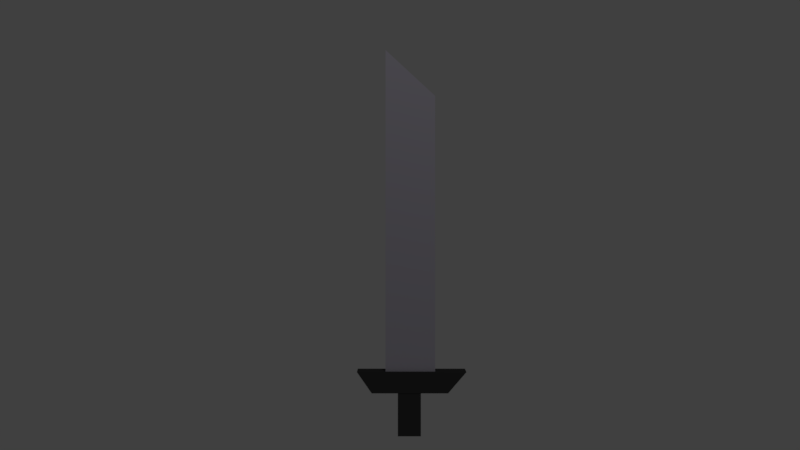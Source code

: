 # Source: sword.blend  (saved by Blender 2.77.0; exported with 4.5.12 LTS)
import bpy
from mathutils import Matrix  # noqa: F401  (used for matrix-valued properties, if any)

bpy.ops.wm.read_factory_settings(use_empty=True)
scene = bpy.context.scene
scene.name = 'Scene'

# ---- collections
col_collection_1 = bpy.data.collections.new('Collection 1'); scene.collection.children.link(col_collection_1)

# ---- materials (node trees are filled in below, after node groups)
mat_handle = bpy.data.materials.new('Handle')
mat_handle.alpha_threshold = 0.0
mat_handle.use_transparent_shadow = False
mat_handle.diffuse_color = (0.04955, 0.04955, 0.04955, 1.0)
mat_handle.roughness = 0.5
mat_handle.specular_intensity = 0.0
mat_material = bpy.data.materials.new('Material')
mat_material.alpha_threshold = 0.0
mat_material.use_transparent_shadow = False
mat_material.diffuse_color = (0.5223, 0.4967, 0.5815, 1.0)
mat_material.roughness = 0.5
mat_material.specular_intensity = 1.0
mat_material.line_color = (0.0, 0.0, 0.0, 1.0)

# ---- material node trees

# ---- world
world_world = bpy.data.worlds.new('World'); scene.world = world_world
world_world.color = (0.05088, 0.05088, 0.05088)
world_world.use_sun_shadow = False
world_world.sun_shadow_jitter_overblur = 0.0
world_world.cycles.sampling_method = 'MANUAL'

# ---- cameras
cam_camera = bpy.data.cameras.new('Camera')
cam_camera.clip_end = 100.0
cam_camera.lens = 35.0
cam_camera.sensor_width = 32.0
cam_camera.sensor_height = 18.0
cam_camera.ortho_scale = 7.314
cam_camera.dof.focus_distance = 0.0
cam_camera.dof.aperture_fstop = 128.0

# ---- lights
light_lamp = bpy.data.lights.new('Lamp', 'POINT')
light_lamp.transmission_factor = 0.0
light_lamp.cutoff_distance = 30.0
light_lamp.energy = 100.0
light_lamp.shadow_buffer_clip_start = 1.001
light_lamp.shadow_soft_size = 0.1
light_lamp.shadow_maximum_resolution = 0.006
light_lamp.use_absolute_resolution = True

# ---- meshes
me_cube_002 = bpy.data.meshes.new('Cube.002')
me_cube_002.from_pydata([(-0.1357, -0.196, -0.3454), (-0.1357, -0.196, -0.03768), (-0.1357, -0.03867, -0.3454), (-0.1357, -0.03867, -0.03768), (-0.003432, -0.196, -0.3454), (-0.003432, -0.196, -0.03768), (-0.003432, -0.03867, -0.3454), (-0.003432, -0.03867, -0.03768)], [], [(1, 3, 2, 0), (3, 7, 6, 2), (7, 5, 4, 6), (5, 1, 0, 4), (0, 2, 6, 4), (5, 7, 3, 1)])
me_cube_002.materials.append(mat_handle)
me_cube_002.use_remesh_preserve_volume = False
me_cube_002.use_remesh_preserve_attributes = False
me_cube_002.use_mirror_vertex_groups = False
me_cube_002.update()
me_cube_001 = bpy.data.meshes.new('Cube.001')
me_cube_001.from_pydata([(0.07259, 0.3742, 0.07259), (0.07259, 0.2492, -0.07259), (0.07259, -0.3742, 0.07259), (0.07259, -0.2728, -0.07259), (-0.07259, 0.3742, 0.07259), (-0.07259, 0.2492, -0.07259), (-0.07259, -0.3742, 0.07259), (-0.07259, -0.2728, -0.07259)], [], [(1, 0, 2, 3), (3, 2, 6, 7), (7, 6, 4, 5), (5, 4, 0, 1), (0, 4, 6, 2), (5, 1, 3, 7)])
me_cube_001.materials.append(mat_handle)
me_cube_001.use_remesh_preserve_volume = False
me_cube_001.use_remesh_preserve_attributes = False
me_cube_001.use_mirror_vertex_groups = False
me_cube_001.update()
me_cube = bpy.data.meshes.new('Cube')
me_cube.from_pydata([(-0.1006, -0.1006, 2.702), (-0.1006, 0.2397, 2.387), (-0.00102, 0.2397, 2.387), (-0.001021, -0.1006, 2.702), (-0.1006, -0.1006, 0.4528), (-0.1006, 0.2397, 0.4528), (-0.00102, 0.2397, 0.4528), (-0.00102, -0.1006, 0.4528)], [], [(0, 3, 2, 1), (4, 5, 6, 7), (0, 1, 5, 4), (1, 2, 6, 5), (2, 3, 7, 6), (4, 7, 3, 0)])
me_cube.materials.append(mat_material)
me_cube.use_remesh_preserve_volume = False
me_cube.use_remesh_preserve_attributes = False
me_cube.use_mirror_vertex_groups = False
me_cube.update()

# ---- objects
ob_cube_002 = bpy.data.objects.new('Cube.002', me_cube_002)
ob_cube_001 = bpy.data.objects.new('Cube.001', me_cube_001)
ob_cube = bpy.data.objects.new('Cube', me_cube)
ob_lamp = bpy.data.objects.new('Lamp', light_lamp)
ob_camera = bpy.data.objects.new('Camera', cam_camera)

# ---- transforms, parenting, visibility, modifiers, constraints
ob_cube_002.location = (0.02175, 0.1801, 0.4019)
ob_cube_002.lineart.crease_threshold = 0.0
ob_cube_001.location = (-0.05082, 0.0783, 0.4233)
ob_cube_001.lineart.crease_threshold = 0.0
ob_cube.location = (0.0, 0.0, 0.0)
ob_cube.lock_rotations_4d = False
ob_cube.empty_display_type = 'ARROWS'
ob_cube.lineart.crease_threshold = 0.0
ob_lamp.location = (4.076, 1.005, 5.904)
ob_lamp.rotation_euler = (0.6503, 0.05522, 1.866)
ob_lamp.lock_rotations_4d = False
ob_lamp.empty_display_type = 'ARROWS'
ob_lamp.color = (0.0, 0.0, 0.0, 0.0)
ob_lamp.lineart.crease_threshold = 0.0
ob_camera.location = (6.0, 0.0, 1.5)
ob_camera.rotation_euler = (1.571, 0.0, 1.571)
ob_camera.lock_rotations_4d = False
ob_camera.empty_display_type = 'ARROWS'
ob_camera.color = (0.0, 0.0, 0.0, 0.0)
ob_camera.display_type = 'WIRE'
ob_camera.lineart.crease_threshold = 0.0

# ---- collection membership
col_collection_1.objects.link(ob_cube_002)
col_collection_1.objects.link(ob_cube_001)
col_collection_1.objects.link(ob_cube)
col_collection_1.objects.link(ob_lamp)
col_collection_1.objects.link(ob_camera)

# ---- scene / render settings (as saved in the file)
scene.camera = ob_camera
scene.frame_start = 1; scene.frame_end = 250; scene.frame_set(1)
scene.render.engine = 'BLENDER_EEVEE_NEXT'
scene.render.resolution_percentage = 50
scene.render.dither_intensity = 0.0
scene.cycles.use_denoising = False
scene.cycles.samples = 128
scene.cycles.sampling_pattern = 'TABULATED_SOBOL'
scene.cycles.light_sampling_threshold = 0.0
scene.cycles.use_adaptive_sampling = False
scene.cycles.use_light_tree = False
scene.cycles.blur_glossy = 0.0
scene.cycles.sample_clamp_indirect = 0.0
scene.view_settings.view_transform = 'Standard'
bpy.context.view_layer.update()
